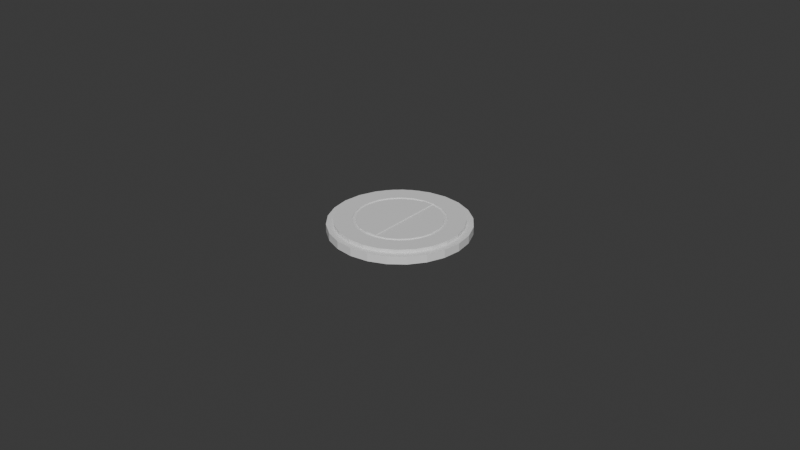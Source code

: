 # Source: Chip.blend  (saved by Blender 4.4.32; exported with 4.5.12 LTS)
import bpy
from mathutils import Matrix  # noqa: F401  (used for matrix-valued properties, if any)

bpy.ops.wm.read_factory_settings(use_empty=True)
scene = bpy.context.scene
scene.name = 'Scene'

# ---- collections
col_collection = bpy.data.collections.new('Collection'); scene.collection.children.link(col_collection)

# ---- materials (node trees are filled in below, after node groups)
mat_blue = bpy.data.materials.new('Blue')
mat_white = bpy.data.materials.new('white')

# ---- material node trees
mat_blue.use_nodes = True; mat_blue.node_tree.nodes.clear()
_N = mat_blue.node_tree.nodes; _L = mat_blue.node_tree.links
n0 = _N.new('ShaderNodeBsdfPrincipled'); n0.name = 'Principled BSDF'; n0.location = (10, 300)
n1 = _N.new('ShaderNodeOutputMaterial'); n1.name = 'Material Output'; n1.location = (300, 300)
_L.new(n0.outputs[0], n1.inputs[0])
n1.is_active_output = True
mat_white.use_nodes = True; mat_white.node_tree.nodes.clear()
_N = mat_white.node_tree.nodes; _L = mat_white.node_tree.links
n0 = _N.new('ShaderNodeBsdfPrincipled'); n0.name = 'Principled BSDF'; n0.location = (10, 300)
n1 = _N.new('ShaderNodeOutputMaterial'); n1.name = 'Material Output'; n1.location = (300, 300)
_L.new(n0.outputs[0], n1.inputs[0])
n1.is_active_output = True

# ---- world
world_world = bpy.data.worlds.new('World'); scene.world = world_world
world_world.use_nodes = True; world_world.node_tree.nodes.clear()
_N = world_world.node_tree.nodes; _L = world_world.node_tree.links
n0 = _N.new('ShaderNodeOutputWorld'); n0.name = 'World Output'; n0.location = (300, 300)
n1 = _N.new('ShaderNodeBackground'); n1.name = 'Background'; n1.location = (10, 300)
n1.inputs[0].default_value = (0.05088, 0.05088, 0.05088, 1.0)
_L.new(n1.outputs[0], n0.inputs[0])
n0.is_active_output = True
world_world.color = (0.05088, 0.05088, 0.05088)
world_world.sun_shadow_jitter_overblur = 0.0

# ---- meshes
me_circle_001 = bpy.data.meshes.new('Circle.001')
me_circle_001.from_pydata([(-0.002445, 0.019, 0.002345), (-0.007279, 0.01772, 0.002345), (-0.01162, 0.01523, 0.002345), (-0.01516, 0.01171, 0.002345), (-0.01768, 0.007382, 0.002345), (-0.01899, 0.002556, 0.002345), (-0.019, -0.002445, 0.002345), (-0.01772, -0.007279, 0.002345), (-0.01523, -0.01162, 0.002345), (-0.01171, -0.01516, 0.002345), (-0.007382, -0.01768, 0.002345), (-0.002556, -0.01899, 0.002345), (0.002445, -0.019, 0.002345), (0.007279, -0.01772, 0.002345), (0.01162, -0.01523, 0.002345), (0.01516, -0.01171, 0.002345), (0.01768, -0.007382, 0.002345), (0.01899, -0.002556, 0.002345), (0.019, 0.002445, 0.002345), (0.01772, 0.007279, 0.002345), (0.01523, 0.01162, 0.002345), (0.01171, 0.01516, 0.002345), (0.007382, 0.01768, 0.002345), (0.002556, 0.01899, 0.002345), (-0.004846, 0.0118, 0.002308), (-0.001628, 0.01265, 0.002308), (-0.007734, 0.01014, 0.002308), (-0.01009, 0.007792, 0.002308), (-0.01177, 0.004914, 0.002308), (-0.01264, 0.001701, 0.002308), (-0.01265, -0.001628, 0.002308), (-0.0118, -0.004846, 0.002308), (-0.01014, -0.007734, 0.002308), (-0.007792, -0.01009, 0.002308), (-0.004914, -0.01177, 0.002308), (-0.001701, -0.01264, 0.002308), (0.001628, -0.01265, 0.002308), (0.004846, -0.0118, 0.002308), (0.007734, -0.01014, 0.002308), (0.01009, -0.007792, 0.002308), (0.01177, -0.004914, 0.002308), (0.01264, -0.001701, 0.002308), (0.01265, 0.001628, 0.002308), (0.0118, 0.004846, 0.002308), (0.01014, 0.007734, 0.002308), (0.007792, 0.01009, 0.002308), (0.004914, 0.01177, 0.002308), (0.001701, 0.01264, 0.002308), (-0.005209, 0.01268, 0.002311), (-0.00175, 0.0136, 0.002311), (-0.008313, 0.0109, 0.002311), (-0.01085, 0.008377, 0.002311), (-0.01265, 0.005283, 0.002311), (-0.01359, 0.001829, 0.002311), (-0.0136, -0.00175, 0.002311), (-0.01268, -0.005209, 0.002311), (-0.0109, -0.008313, 0.002311), (-0.008377, -0.01085, 0.002311), (-0.005283, -0.01265, 0.002311), (-0.001829, -0.01359, 0.002311), (0.00175, -0.0136, 0.002311), (0.005209, -0.01268, 0.002311), (0.008313, -0.0109, 0.002311), (0.01085, -0.008377, 0.002311), (0.01265, -0.005283, 0.002311), (0.01359, -0.001829, 0.002311), (0.0136, 0.00175, 0.002311), (0.01268, 0.005209, 0.002311), (0.0109, 0.008313, 0.002311), (0.008377, 0.01085, 0.002311), (0.005283, 0.01265, 0.002311), (0.001829, 0.01359, 0.002311), (-0.005213, 0.01269, 0.001948), (-0.001751, 0.01361, 0.001948), (-0.00832, 0.01091, 0.001948), (-0.01086, 0.008384, 0.001948), (-0.01266, 0.005287, 0.001948), (-0.0136, 0.00183, 0.001948), (-0.01361, -0.001751, 0.001948), (-0.01269, -0.005213, 0.001948), (-0.01091, -0.00832, 0.001948), (-0.008384, -0.01086, 0.001948), (-0.005287, -0.01266, 0.001948), (-0.00183, -0.0136, 0.001948), (0.001751, -0.01361, 0.001948), (0.005213, -0.01269, 0.001948), (0.00832, -0.01091, 0.001948), (0.01086, -0.008384, 0.001948), (0.01266, -0.005287, 0.001948), (0.0136, -0.00183, 0.001948), (0.01361, 0.001751, 0.001948), (0.01269, 0.005213, 0.001948), (0.01091, 0.00832, 0.001948), (0.008384, 0.01086, 0.001948), (0.005287, 0.01266, 0.001948), (0.00183, 0.0136, 0.001948), (-0.004859, 0.01183, 0.001952), (-0.001632, 0.01268, 0.001952), (-0.007755, 0.01017, 0.001952), (-0.01012, 0.007814, 0.001952), (-0.0118, 0.004928, 0.001952), (-0.01267, 0.001706, 0.001952), (-0.01268, -0.001632, 0.001952), (-0.01183, -0.004859, 0.001952), (-0.01017, -0.007755, 0.001952), (-0.007814, -0.01012, 0.001952), (-0.004928, -0.0118, 0.001952), (-0.001706, -0.01267, 0.001952), (0.001632, -0.01268, 0.001952), (0.004859, -0.01183, 0.001952), (0.007755, -0.01017, 0.001952), (0.01012, -0.007814, 0.001952), (0.0118, -0.004928, 0.001952), (0.01267, -0.001706, 0.001952), (0.01268, 0.001632, 0.001952), (0.01183, 0.004859, 0.001952), (0.01017, 0.007755, 0.001952), (0.007814, 0.01012, 0.001952), (0.004928, 0.0118, 0.001952), (0.001706, 0.01267, 0.001952), (0.001701, 0.01264, 0.002532), (-0.001628, 0.01265, 0.002532), (-0.001701, -0.01264, 0.002532), (0.001628, -0.01265, 0.002532), (0.007279, -0.01772, 0.0), (0.01162, -0.01523, 0.0), (-0.019, -0.002445, 0.0), (-0.01772, -0.007279, 0.0), (0.01171, 0.01516, 0.0), (0.007382, 0.01768, 0.0), (0.01516, -0.01171, 0.0), (-0.01523, -0.01162, 0.0), (0.002556, 0.01899, 0.0), (-0.002445, 0.019, 0.0), (-0.007279, 0.01772, 0.0), (0.01768, -0.007382, 0.0), (-0.01171, -0.01516, 0.0), (-0.01162, 0.01523, 0.0), (0.01899, -0.002556, 0.0), (-0.007382, -0.01768, 0.0), (-0.01516, 0.01171, 0.0), (0.019, 0.002445, 0.0), (-0.002556, -0.01899, 0.0), (-0.01768, 0.007382, 0.0), (0.01772, 0.007279, 0.0), (0.002445, -0.019, 0.0), (-0.01899, 0.002556, 0.0), (0.01523, 0.01162, 0.0), (-0.002445, 0.019, -0.002345), (-0.007279, 0.01772, -0.002345), (-0.01162, 0.01523, -0.002345), (-0.01516, 0.01171, -0.002345), (-0.01768, 0.007382, -0.002345), (-0.01899, 0.002556, -0.002345), (-0.019, -0.002445, -0.002345), (-0.01772, -0.007279, -0.002345), (-0.01523, -0.01162, -0.002345), (-0.01171, -0.01516, -0.002345), (-0.007382, -0.01768, -0.002345), (-0.002556, -0.01899, -0.002345), (0.002445, -0.019, -0.002345), (0.007279, -0.01772, -0.002345), (0.01162, -0.01523, -0.002345), (0.01516, -0.01171, -0.002345), (0.01768, -0.007382, -0.002345), (0.01899, -0.002556, -0.002345), (0.019, 0.002445, -0.002345), (0.01772, 0.007279, -0.002345), (0.01523, 0.01162, -0.002345), (0.01171, 0.01516, -0.002345), (0.007382, 0.01768, -0.002345), (0.002556, 0.01899, -0.002345), (-0.004846, 0.0118, -0.002308), (-0.001628, 0.01265, -0.002308), (-0.007734, 0.01014, -0.002308), (-0.01009, 0.007792, -0.002308), (-0.01177, 0.004914, -0.002308), (-0.01264, 0.001701, -0.002308), (-0.01265, -0.001628, -0.002308), (-0.0118, -0.004846, -0.002308), (-0.01014, -0.007734, -0.002308), (-0.007792, -0.01009, -0.002308), (-0.004914, -0.01177, -0.002308), (-0.001701, -0.01264, -0.002308), (0.001628, -0.01265, -0.002308), (0.004846, -0.0118, -0.002308), (0.007734, -0.01014, -0.002308), (0.01009, -0.007792, -0.002308), (0.01177, -0.004914, -0.002308), (0.01264, -0.001701, -0.002308), (0.01265, 0.001628, -0.002308), (0.0118, 0.004846, -0.002308), (0.01014, 0.007734, -0.002308), (0.007792, 0.01009, -0.002308), (0.004914, 0.01177, -0.002308), (0.001701, 0.01264, -0.002308), (-0.005209, 0.01268, -0.002311), (-0.00175, 0.0136, -0.002311), (-0.008313, 0.0109, -0.002311), (-0.01085, 0.008377, -0.002311), (-0.01265, 0.005283, -0.002311), (-0.01359, 0.001829, -0.002311), (-0.0136, -0.00175, -0.002311), (-0.01268, -0.005209, -0.002311), (-0.0109, -0.008313, -0.002311), (-0.008377, -0.01085, -0.002311), (-0.005283, -0.01265, -0.002311), (-0.001829, -0.01359, -0.002311), (0.00175, -0.0136, -0.002311), (0.005209, -0.01268, -0.002311), (0.008313, -0.0109, -0.002311), (0.01085, -0.008377, -0.002311), (0.01265, -0.005283, -0.002311), (0.01359, -0.001829, -0.002311), (0.0136, 0.00175, -0.002311), (0.01268, 0.005209, -0.002311), (0.0109, 0.008313, -0.002311), (0.008377, 0.01085, -0.002311), (0.005283, 0.01265, -0.002311), (0.001829, 0.01359, -0.002311), (-0.005213, 0.01269, -0.001948), (-0.001751, 0.01361, -0.001948), (-0.00832, 0.01091, -0.001948), (-0.01086, 0.008384, -0.001948), (-0.01266, 0.005287, -0.001948), (-0.0136, 0.00183, -0.001948), (-0.01361, -0.001751, -0.001948), (-0.01269, -0.005213, -0.001948), (-0.01091, -0.00832, -0.001948), (-0.008384, -0.01086, -0.001948), (-0.005287, -0.01266, -0.001948), (-0.00183, -0.0136, -0.001948), (0.001751, -0.01361, -0.001948), (0.005213, -0.01269, -0.001948), (0.00832, -0.01091, -0.001948), (0.01086, -0.008384, -0.001948), (0.01266, -0.005287, -0.001948), (0.0136, -0.00183, -0.001948), (0.01361, 0.001751, -0.001948), (0.01269, 0.005213, -0.001948), (0.01091, 0.00832, -0.001948), (0.008384, 0.01086, -0.001948), (0.005287, 0.01266, -0.001948), (0.00183, 0.0136, -0.001948), (-0.004859, 0.01183, -0.001952), (-0.001632, 0.01268, -0.001952), (-0.007755, 0.01017, -0.001952), (-0.01012, 0.007814, -0.001952), (-0.0118, 0.004928, -0.001952), (-0.01267, 0.001706, -0.001952), (-0.01268, -0.001632, -0.001952), (-0.01183, -0.004859, -0.001952), (-0.01017, -0.007755, -0.001952), (-0.007814, -0.01012, -0.001952), (-0.004928, -0.0118, -0.001952), (-0.001706, -0.01267, -0.001952), (0.001632, -0.01268, -0.001952), (0.004859, -0.01183, -0.001952), (0.007755, -0.01017, -0.001952), (0.01012, -0.007814, -0.001952), (0.0118, -0.004928, -0.001952), (0.01267, -0.001706, -0.001952), (0.01268, 0.001632, -0.001952), (0.01183, 0.004859, -0.001952), (0.01017, 0.007755, -0.001952), (0.007814, 0.01012, -0.001952), (0.004928, 0.0118, -0.001952), (0.001706, 0.01267, -0.001952), (0.001701, 0.01264, -0.002532), (-0.001628, 0.01265, -0.002532), (-0.001701, -0.01264, -0.002532), (0.001628, -0.01265, -0.002532)], [], [(24, 26, 27, 28, 29, 30, 31, 32, 33, 34, 35, 25), (48, 49, 0, 1), (50, 48, 1, 2), (51, 50, 2, 3), (52, 51, 3, 4), (53, 52, 4, 5), (54, 53, 5, 6), (55, 54, 6, 7), (56, 55, 7, 8), (57, 56, 8, 9), (58, 57, 9, 10), (59, 58, 10, 11), (60, 59, 11, 12), (61, 60, 12, 13), (62, 61, 13, 14), (63, 62, 14, 15), (64, 63, 15, 16), (65, 64, 16, 17), (66, 65, 17, 18), (67, 66, 18, 19), (68, 67, 19, 20), (69, 68, 20, 21), (70, 69, 21, 22), (71, 70, 22, 23), (49, 71, 23, 0), (72, 73, 49, 48), (74, 72, 48, 50), (75, 74, 50, 51), (76, 75, 51, 52), (77, 76, 52, 53), (78, 77, 53, 54), (79, 78, 54, 55), (80, 79, 55, 56), (81, 80, 56, 57), (82, 81, 57, 58), (83, 82, 58, 59), (84, 83, 59, 60), (85, 84, 60, 61), (86, 85, 61, 62), (87, 86, 62, 63), (88, 87, 63, 64), (89, 88, 64, 65), (90, 89, 65, 66), (91, 90, 66, 67), (92, 91, 67, 68), (93, 92, 68, 69), (94, 93, 69, 70), (95, 94, 70, 71), (73, 95, 71, 49), (96, 97, 73, 72), (98, 96, 72, 74), (99, 98, 74, 75), (100, 99, 75, 76), (101, 100, 76, 77), (102, 101, 77, 78), (103, 102, 78, 79), (104, 103, 79, 80), (105, 104, 80, 81), (106, 105, 81, 82), (107, 106, 82, 83), (108, 107, 83, 84), (109, 108, 84, 85), (110, 109, 85, 86), (111, 110, 86, 87), (112, 111, 87, 88), (113, 112, 88, 89), (114, 113, 89, 90), (115, 114, 90, 91), (116, 115, 91, 92), (117, 116, 92, 93), (118, 117, 93, 94), (119, 118, 94, 95), (97, 119, 95, 73), (24, 25, 97, 96), (26, 24, 96, 98), (27, 26, 98, 99), (28, 27, 99, 100), (29, 28, 100, 101), (30, 29, 101, 102), (31, 30, 102, 103), (32, 31, 103, 104), (33, 32, 104, 105), (34, 33, 105, 106), (35, 34, 106, 107), (36, 35, 107, 108), (37, 36, 108, 109), (38, 37, 109, 110), (39, 38, 110, 111), (40, 39, 111, 112), (41, 40, 112, 113), (42, 41, 113, 114), (43, 42, 114, 115), (44, 43, 115, 116), (45, 44, 116, 117), (46, 45, 117, 118), (47, 46, 118, 119), (25, 47, 119, 97), (130, 15, 14, 125), (131, 8, 7, 127), (132, 23, 22, 129), (135, 16, 15, 130), (136, 9, 8, 131), (133, 0, 23, 132), (137, 2, 1, 134), (138, 17, 16, 135), (139, 10, 9, 136), (140, 3, 2, 137), (141, 18, 17, 138), (142, 11, 10, 139), (143, 4, 3, 140), (144, 19, 18, 141), (145, 12, 11, 142), (146, 5, 4, 143), (147, 20, 19, 144), (124, 13, 12, 145), (126, 6, 5, 146), (128, 21, 20, 147), (125, 14, 13, 124), (127, 7, 6, 126), (129, 22, 21, 128), (134, 1, 0, 133), (36, 47, 120, 123), (37, 38, 39, 40, 41, 42, 43, 44, 45, 46, 47, 36), (121, 122, 123, 120), (47, 25, 121, 120), (25, 35, 122, 121), (35, 36, 123, 122), (172, 173, 183, 182, 181, 180, 179, 178, 177, 176, 175, 174), (196, 149, 148, 197), (198, 150, 149, 196), (199, 151, 150, 198), (200, 152, 151, 199), (201, 153, 152, 200), (202, 154, 153, 201), (203, 155, 154, 202), (204, 156, 155, 203), (205, 157, 156, 204), (206, 158, 157, 205), (207, 159, 158, 206), (208, 160, 159, 207), (209, 161, 160, 208), (210, 162, 161, 209), (211, 163, 162, 210), (212, 164, 163, 211), (213, 165, 164, 212), (214, 166, 165, 213), (215, 167, 166, 214), (216, 168, 167, 215), (217, 169, 168, 216), (218, 170, 169, 217), (219, 171, 170, 218), (197, 148, 171, 219), (220, 196, 197, 221), (222, 198, 196, 220), (223, 199, 198, 222), (224, 200, 199, 223), (225, 201, 200, 224), (226, 202, 201, 225), (227, 203, 202, 226), (228, 204, 203, 227), (229, 205, 204, 228), (230, 206, 205, 229), (231, 207, 206, 230), (232, 208, 207, 231), (233, 209, 208, 232), (234, 210, 209, 233), (235, 211, 210, 234), (236, 212, 211, 235), (237, 213, 212, 236), (238, 214, 213, 237), (239, 215, 214, 238), (240, 216, 215, 239), (241, 217, 216, 240), (242, 218, 217, 241), (243, 219, 218, 242), (221, 197, 219, 243), (244, 220, 221, 245), (246, 222, 220, 244), (247, 223, 222, 246), (248, 224, 223, 247), (249, 225, 224, 248), (250, 226, 225, 249), (251, 227, 226, 250), (252, 228, 227, 251), (253, 229, 228, 252), (254, 230, 229, 253), (255, 231, 230, 254), (256, 232, 231, 255), (257, 233, 232, 256), (258, 234, 233, 257), (259, 235, 234, 258), (260, 236, 235, 259), (261, 237, 236, 260), (262, 238, 237, 261), (263, 239, 238, 262), (264, 240, 239, 263), (265, 241, 240, 264), (266, 242, 241, 265), (267, 243, 242, 266), (245, 221, 243, 267), (172, 244, 245, 173), (174, 246, 244, 172), (175, 247, 246, 174), (176, 248, 247, 175), (177, 249, 248, 176), (178, 250, 249, 177), (179, 251, 250, 178), (180, 252, 251, 179), (181, 253, 252, 180), (182, 254, 253, 181), (183, 255, 254, 182), (184, 256, 255, 183), (185, 257, 256, 184), (186, 258, 257, 185), (187, 259, 258, 186), (188, 260, 259, 187), (189, 261, 260, 188), (190, 262, 261, 189), (191, 263, 262, 190), (192, 264, 263, 191), (193, 265, 264, 192), (194, 266, 265, 193), (195, 267, 266, 194), (173, 245, 267, 195), (130, 125, 162, 163), (131, 127, 155, 156), (132, 129, 170, 171), (135, 130, 163, 164), (136, 131, 156, 157), (133, 132, 171, 148), (137, 134, 149, 150), (138, 135, 164, 165), (139, 136, 157, 158), (140, 137, 150, 151), (141, 138, 165, 166), (142, 139, 158, 159), (143, 140, 151, 152), (144, 141, 166, 167), (145, 142, 159, 160), (146, 143, 152, 153), (147, 144, 167, 168), (124, 145, 160, 161), (126, 146, 153, 154), (128, 147, 168, 169), (125, 124, 161, 162), (127, 126, 154, 155), (129, 128, 169, 170), (134, 133, 148, 149), (184, 271, 268, 195), (185, 184, 195, 194, 193, 192, 191, 190, 189, 188, 187, 186), (269, 268, 271, 270), (195, 268, 269, 173), (173, 269, 270, 183), (183, 270, 271, 184)])
me_circle_001.polygons.foreach_set('material_index', [0, 1, 0, 1, 0, 1, 0, 1, 0, 1, 0, 1, 0, 1, 0, 1, 0, 1, 0, 1, 0, 1, 0, 1, 0, 0, 0, 0, 0, 0, 0, 0, 0, 0, 0, 0, 0, 0, 0, 0, 0, 0, 0, 0, 0, 0, 0, 0, 0, 0, 1, 0, 1, 0, 1, 0, 1, 0, 1, 0, 1, 0, 1, 0, 1, 0, 1, 0, 1, 0, 1, 0, 1, 0, 0, 0, 0, 0, 0, 0, 0, 0, 0, 0, 0, 0, 0, 0, 0, 0, 0, 0, 0, 0, 0, 0, 0, 1, 0, 1, 0, 1, 0, 0, 1, 0, 1, 0, 1, 0, 1, 0, 1, 0, 1, 0, 1, 0, 1, 0, 1, 0, 0, 0, 0, 0, 0, 0, 1, 0, 1, 0, 1, 0, 1, 0, 1, 0, 1, 0, 1, 0, 1, 0, 1, 0, 1, 0, 1, 0, 1, 0, 0, 0, 0, 0, 0, 0, 0, 0, 0, 0, 0, 0, 0, 0, 0, 0, 0, 0, 0, 0, 0, 0, 0, 0, 0, 1, 0, 1, 0, 1, 0, 1, 0, 1, 0, 1, 0, 1, 0, 1, 0, 1, 0, 1, 0, 1, 0, 1, 0, 0, 0, 0, 0, 0, 0, 0, 0, 0, 0, 0, 0, 0, 0, 0, 0, 0, 0, 0, 0, 0, 0, 0, 1, 0, 1, 0, 1, 0, 0, 1, 0, 1, 0, 1, 0, 1, 0, 1, 0, 1, 0, 1, 0, 1, 0, 1, 0, 0, 0, 0, 0, 0])
_uv = me_circle_001.uv_layers.new(name='UVMap')
_uv.uv.foreach_set('vector', [0.0, 0.0, 0.0, 0.0, 0.0, 0.0, 0.0, 0.0, 0.0, 0.0, 0.0, 0.0, 0.0, 0.0, 0.0, 0.0, 0.0, 0.0, 0.0, 0.0, 0.0, 0.0, 0.0, 0.0, 0.0, 0.0, 0.0, 0.0, 0.0, 0.0, 0.0, 0.0, 0.0, 0.0, 0.0, 0.0, 0.0, 0.0, 0.0, 0.0, 0.0, 0.0, 0.0, 0.0, 0.0, 0.0, 0.0, 0.0, 0.0, 0.0, 0.0, 0.0, 0.0, 0.0, 0.0, 0.0, 0.0, 0.0, 0.0, 0.0, 0.0, 0.0, 0.0, 0.0, 0.0, 0.0, 0.0, 0.0, 0.0, 0.0, 0.0, 0.0, 0.0, 0.0, 0.0, 0.0, 0.0, 0.0, 0.0, 0.0, 0.0, 0.0, 0.0, 0.0, 0.0, 0.0, 0.0, 0.0, 0.0, 0.0, 0.0, 0.0, 0.0, 0.0, 0.0, 0.0, 0.0, 0.0, 0.0, 0.0, 0.0, 0.0, 0.0, 0.0, 0.0, 0.0, 0.0, 0.0, 0.0, 0.0, 0.0, 0.0, 0.0, 0.0, 0.0, 0.0, 0.0, 0.0, 0.0, 0.0, 0.0, 0.0, 0.0, 0.0, 0.0, 0.0, 0.0, 0.0, 0.0, 0.0, 0.0, 0.0, 0.0, 0.0, 0.0, 0.0, 0.0, 0.0, 0.0, 0.0, 0.0, 0.0, 0.0, 0.0, 0.0, 0.0, 0.0, 0.0, 0.0, 0.0, 0.0, 0.0, 0.0, 0.0, 0.0, 0.0, 0.0, 0.0, 0.0, 0.0, 0.0, 0.0, 0.0, 0.0, 0.0, 0.0, 0.0, 0.0, 0.0, 0.0, 0.0, 0.0, 0.0, 0.0, 0.0, 0.0, 0.0, 0.0, 0.0, 0.0, 0.0, 0.0, 0.0, 0.0, 0.0, 0.0, 0.0, 0.0, 0.0, 0.0, 0.0, 0.0, 0.0, 0.0, 0.0, 0.0, 0.0, 0.0, 0.0, 0.0, 0.0, 0.0, 0.0, 0.0, 0.0, 0.0, 0.0, 0.0, 0.0, 0.0, 0.0, 0.0, 0.0, 0.0, 0.0, 0.0, 0.0, 0.0, 0.0, 0.0, 0.0, 0.0, 0.0, 0.0, 0.0, 0.0, 0.0, 0.0, 0.0, 0.0, 0.0, 0.0, 0.0, 0.0, 0.0, 0.0, 0.0, 0.0, 0.0, 0.0, 0.0, 0.0, 0.0, 0.0, 0.0, 0.0, 0.0, 0.0, 0.0, 0.0, 0.0, 0.0, 0.0, 0.0, 0.0, 0.0, 0.0, 0.0, 0.0, 0.0, 0.0, 0.0, 0.0, 0.0, 0.0, 0.0, 0.0, 0.0, 0.0, 0.0, 0.0, 0.0, 0.0, 0.0, 0.0, 0.0, 0.0, 0.0, 0.0, 0.0, 0.0, 0.0, 0.0, 0.0, 0.0, 0.0, 0.0, 0.0, 0.0, 0.0, 0.0, 0.0, 0.0, 0.0, 0.0, 0.0, 0.0, 0.0, 0.0, 0.0, 0.0, 0.0, 0.0, 0.0, 0.0, 0.0, 0.0, 0.0, 0.0, 0.0, 0.0, 0.0, 0.0, 0.0, 0.0, 0.0, 0.0, 0.0, 0.0, 0.0, 0.0, 0.0, 0.0, 0.0, 0.0, 0.0, 0.0, 0.0, 0.0, 0.0, 0.0, 0.0, 0.0, 0.0, 0.0, 0.0, 0.0, 0.0, 0.0, 0.0, 0.0, 0.0, 0.0, 0.0, 0.0, 0.0, 0.0, 0.0, 0.0, 0.0, 0.0, 0.0, 0.0, 0.0, 0.0, 0.0, 0.0, 0.0, 0.0, 0.0, 0.0, 0.0, 0.0, 0.0, 0.0, 0.0, 0.0, 0.0, 0.0, 0.0, 0.0, 0.0, 0.0, 0.0, 0.0, 0.0, 0.0, 0.0, 0.0, 0.0, 0.0, 0.0, 0.0, 0.0, 0.0, 0.0, 0.0, 0.0, 0.0, 0.0, 0.0, 0.0, 0.0, 0.0, 0.0, 0.0, 0.0, 0.0, 0.0, 0.0, 0.0, 0.0, 0.0, 0.0, 0.0, 0.0, 0.0, 0.0, 0.0, 0.0, 0.0, 0.0, 0.0, 0.0, 0.0, 0.0, 0.0, 0.0, 0.0, 0.0, 0.0, 0.0, 0.0, 0.0, 0.0, 0.0, 0.0, 0.0, 0.0, 0.0, 0.0, 0.0, 0.0, 0.0, 0.0, 0.0, 0.0, 0.0, 0.0, 0.0, 0.0, 0.0, 0.0, 0.0, 0.0, 0.0, 0.0, 0.0, 0.0, 0.0, 0.0, 0.0, 0.0, 0.0, 0.0, 0.0, 0.0, 0.0, 0.0, 0.0, 0.0, 0.0, 0.0, 0.0, 0.0, 0.0, 0.0, 0.0, 0.0, 0.0, 0.0, 0.0, 0.0, 0.0, 0.0, 0.0, 0.0, 0.0, 0.0, 0.0, 0.0, 0.0, 0.0, 0.0, 0.0, 0.0, 0.0, 0.0, 0.0, 0.0, 0.0, 0.0, 0.0, 0.0, 0.0, 0.0, 0.0, 0.0, 0.0, 0.0, 0.0, 0.0, 0.0, 0.0, 0.0, 0.0, 0.0, 0.0, 0.0, 0.0, 0.0, 0.0, 0.0, 0.0, 0.0, 0.0, 0.0, 0.0, 0.0, 0.0, 0.0, 0.0, 0.0, 0.0, 0.0, 0.0, 0.0, 0.0, 0.0, 0.0, 0.0, 0.0, 0.0, 0.0, 0.0, 0.0, 0.0, 0.0, 0.0, 0.0, 0.0, 0.0, 0.0, 0.0, 0.0, 0.0, 0.0, 0.0, 0.0, 0.0, 0.0, 0.0, 0.0, 0.0, 0.0, 0.0, 0.0, 0.0, 0.0, 0.0, 0.0, 0.0, 0.0, 0.0, 0.0, 0.0, 0.0, 0.0, 0.0, 0.0, 0.0, 0.0, 0.0, 0.0, 0.0, 0.0, 0.0, 0.0, 0.0, 0.0, 0.0, 0.0, 0.0, 0.0, 0.0, 0.0, 0.0, 0.0, 0.0, 0.0, 0.0, 0.0, 0.0, 0.0, 0.0, 0.0, 0.0, 0.0, 0.0, 0.0, 0.0, 0.0, 0.0, 0.0, 0.0, 0.0, 0.0, 0.0, 0.0, 0.0, 0.0, 0.0, 0.0, 0.0, 0.0, 0.0, 0.0, 0.0, 0.0, 0.0, 0.0, 0.0, 0.0, 0.0, 0.0, 0.0, 0.0, 0.0, 0.0, 0.0, 0.0, 0.0, 0.0, 0.0, 0.0, 0.0, 0.0, 0.0, 0.0, 0.0, 0.0, 0.0, 0.0, 0.0, 0.0, 0.0, 0.0, 0.0, 0.0, 0.0, 0.0, 0.0, 0.0, 0.0, 0.0, 0.0, 0.0, 0.0, 0.0, 0.0, 0.0, 0.0, 0.0, 0.0, 0.0, 0.0, 0.0, 0.0, 0.0, 0.0, 0.0, 0.0, 0.0, 0.0, 0.0, 0.0, 0.0, 0.0, 0.0, 0.0, 0.0, 0.0, 0.0, 0.0, 0.0, 0.0, 0.0, 0.0, 0.0, 0.0, 0.0, 0.0, 0.0, 0.0, 0.0, 0.0, 0.0, 0.0, 0.0, 0.0, 0.0, 0.0, 0.0, 0.0, 0.0, 0.0, 0.0, 0.0, 0.0, 0.0, 0.0, 0.0, 0.0, 0.0, 0.0, 0.0, 0.0, 0.0, 0.0, 0.0, 0.0, 0.0, 0.0, 0.0, 0.0, 0.0, 0.0, 0.0, 0.0, 0.0, 0.0, 0.0, 0.0, 0.0, 0.0, 0.0, 0.0, 0.0, 0.0, 0.0, 0.0, 0.0, 0.0, 0.0, 0.0, 0.0, 0.0, 0.0, 0.0, 0.0, 0.0, 0.0, 0.0, 0.0, 0.0, 0.0, 0.0, 0.0, 0.0, 0.0, 0.0, 0.0, 0.0, 0.0, 0.0, 0.0, 0.0, 0.0, 0.0, 0.0, 0.0, 0.0, 0.0, 0.0, 0.0, 0.0, 0.0, 0.0, 0.0, 0.0, 0.0, 0.0, 0.0, 0.0, 0.0, 0.0, 0.0, 0.0, 0.0, 0.0, 0.0, 0.0, 0.0, 0.0, 0.0, 0.0, 0.0, 0.0, 0.0, 0.0, 0.0, 0.0, 0.0, 0.0, 0.0, 0.0, 0.0, 0.0, 0.0, 0.0, 0.0, 0.0, 0.0, 0.0, 0.0, 0.0, 0.0, 0.0, 0.0, 0.0, 0.0, 0.0, 0.0, 0.0, 0.0, 0.0, 0.0, 0.0, 0.0, 0.0, 0.0, 0.0, 0.0, 0.0, 0.0, 0.0, 0.0, 0.0, 0.0, 0.0, 0.0, 0.0, 0.0, 0.0, 0.0, 0.0, 0.0, 0.0, 0.0, 0.0, 0.0, 0.0, 0.0, 0.0, 0.0, 0.0, 0.0, 0.0, 0.0, 0.0, 0.0, 0.0, 0.0, 0.0, 0.0, 0.0, 0.0, 0.0, 0.0, 0.0, 0.0, 0.0, 0.0, 0.0, 0.0, 0.0, 0.0, 0.0, 0.0, 0.0, 0.0, 0.0, 0.0, 0.0, 0.0, 0.0, 0.0, 0.0, 0.0, 0.0, 0.0, 0.0, 0.0, 0.0, 0.0, 0.0, 0.0, 0.0, 0.0, 0.0, 0.0, 0.0, 0.0, 0.0, 0.0, 0.0, 0.0, 0.0, 0.0, 0.0, 0.0, 0.0, 0.0, 0.0, 0.0, 0.0, 0.0, 0.0, 0.0, 0.0, 0.0, 0.0, 0.0, 0.0, 0.0, 0.0, 0.0, 0.0, 0.0, 0.0, 0.0, 0.0, 0.0, 0.0, 0.0, 0.0, 0.0, 0.0, 0.0, 0.0, 0.0, 0.0, 0.0, 0.0, 0.0, 0.0, 0.0, 0.0, 0.0, 0.0, 0.0, 0.0, 0.0, 0.0, 0.0, 0.0, 0.0, 0.0, 0.0, 0.0, 0.0, 0.0, 0.0, 0.0, 0.0, 0.0, 0.0, 0.0, 0.0, 0.0, 0.0, 0.0, 0.0, 0.0, 0.0, 0.0, 0.0, 0.0, 0.0, 0.0, 0.0, 0.0, 0.0, 0.0, 0.0, 0.0, 0.0, 0.0, 0.0, 0.0, 0.0, 0.0, 0.0, 0.0, 0.0, 0.0, 0.0, 0.0, 0.0, 0.0, 0.0, 0.0, 0.0, 0.0, 0.0, 0.0, 0.0, 0.0, 0.0, 0.0, 0.0, 0.0, 0.0, 0.0, 0.0, 0.0, 0.0, 0.0, 0.0, 0.0, 0.0, 0.0, 0.0, 0.0, 0.0, 0.0, 0.0, 0.0, 0.0, 0.0, 0.0, 0.0, 0.0, 0.0, 0.0, 0.0, 0.0, 0.0, 0.0, 0.0, 0.0, 0.0, 0.0, 0.0, 0.0, 0.0, 0.0, 0.0, 0.0, 0.0, 0.0, 0.0, 0.0, 0.0, 0.0, 0.0, 0.0, 0.0, 0.0, 0.0, 0.0, 0.0, 0.0, 0.0, 0.0, 0.0, 0.0, 0.0, 0.0, 0.0, 0.0, 0.0, 0.0, 0.0, 0.0, 0.0, 0.0, 0.0, 0.0, 0.0, 0.0, 0.0, 0.0, 0.0, 0.0, 0.0, 0.0, 0.0, 0.0, 0.0, 0.0, 0.0, 0.0, 0.0, 0.0, 0.0, 0.0, 0.0, 0.0, 0.0, 0.0, 0.0, 0.0, 0.0, 0.0, 0.0, 0.0, 0.0, 0.0, 0.0, 0.0, 0.0, 0.0, 0.0, 0.0, 0.0, 0.0, 0.0, 0.0, 0.0, 0.0, 0.0, 0.0, 0.0, 0.0, 0.0, 0.0, 0.0, 0.0, 0.0, 0.0, 0.0, 0.0, 0.0, 0.0, 0.0, 0.0, 0.0, 0.0, 0.0, 0.0, 0.0, 0.0, 0.0, 0.0, 0.0, 0.0, 0.0, 0.0, 0.0, 0.0, 0.0, 0.0, 0.0, 0.0, 0.0, 0.0, 0.0, 0.0, 0.0, 0.0, 0.0, 0.0, 0.0, 0.0, 0.0, 0.0, 0.0, 0.0, 0.0, 0.0, 0.0, 0.0, 0.0, 0.0, 0.0, 0.0, 0.0, 0.0, 0.0, 0.0, 0.0, 0.0, 0.0, 0.0, 0.0, 0.0, 0.0, 0.0, 0.0, 0.0, 0.0, 0.0, 0.0, 0.0, 0.0, 0.0, 0.0, 0.0, 0.0, 0.0, 0.0, 0.0, 0.0, 0.0, 0.0, 0.0, 0.0, 0.0, 0.0, 0.0, 0.0, 0.0, 0.0, 0.0, 0.0, 0.0, 0.0, 0.0, 0.0, 0.0, 0.0, 0.0, 0.0, 0.0, 0.0, 0.0, 0.0, 0.0, 0.0, 0.0, 0.0, 0.0, 0.0, 0.0, 0.0, 0.0, 0.0, 0.0, 0.0, 0.0, 0.0, 0.0, 0.0, 0.0, 0.0, 0.0, 0.0, 0.0, 0.0, 0.0, 0.0, 0.0, 0.0, 0.0, 0.0, 0.0, 0.0, 0.0, 0.0, 0.0, 0.0, 0.0, 0.0, 0.0, 0.0, 0.0, 0.0, 0.0, 0.0, 0.0, 0.0, 0.0, 0.0, 0.0, 0.0, 0.0, 0.0, 0.0, 0.0, 0.0, 0.0, 0.0, 0.0, 0.0, 0.0, 0.0, 0.0, 0.0, 0.0, 0.0, 0.0, 0.0, 0.0, 0.0, 0.0, 0.0, 0.0, 0.0, 0.0, 0.0, 0.0, 0.0, 0.0, 0.0, 0.0, 0.0, 0.0, 0.0, 0.0, 0.0, 0.0, 0.0, 0.0, 0.0, 0.0, 0.0, 0.0, 0.0, 0.0, 0.0, 0.0, 0.0, 0.0, 0.0, 0.0, 0.0, 0.0, 0.0, 0.0, 0.0, 0.0, 0.0, 0.0, 0.0, 0.0, 0.0, 0.0, 0.0, 0.0, 0.0, 0.0, 0.0, 0.0, 0.0, 0.0, 0.0, 0.0, 0.0, 0.0, 0.0, 0.0, 0.0, 0.0, 0.0, 0.0, 0.0, 0.0, 0.0, 0.0, 0.0, 0.0, 0.0, 0.0, 0.0, 0.0, 0.0, 0.0, 0.0, 0.0, 0.0, 0.0, 0.0, 0.0, 0.0, 0.0, 0.0, 0.0, 0.0, 0.0, 0.0, 0.0, 0.0, 0.0, 0.0, 0.0, 0.0, 0.0, 0.0, 0.0, 0.0, 0.0, 0.0, 0.0, 0.0, 0.0, 0.0, 0.0, 0.0, 0.0, 0.0, 0.0, 0.0, 0.0, 0.0, 0.0, 0.0, 0.0, 0.0, 0.0, 0.0, 0.0, 0.0, 0.0, 0.0, 0.0, 0.0, 0.0, 0.0, 0.0, 0.0, 0.0, 0.0, 0.0, 0.0, 0.0, 0.0, 0.0, 0.0, 0.0, 0.0, 0.0, 0.0, 0.0, 0.0, 0.0, 0.0, 0.0, 0.0, 0.0, 0.0, 0.0, 0.0, 0.0, 0.0, 0.0, 0.0, 0.0, 0.0, 0.0, 0.0, 0.0, 0.0, 0.0, 0.0, 0.0, 0.0, 0.0, 0.0, 0.0, 0.0, 0.0, 0.0, 0.0, 0.0, 0.0, 0.0, 0.0, 0.0, 0.0, 0.0, 0.0, 0.0, 0.0, 0.0, 0.0, 0.0, 0.0, 0.0, 0.0, 0.0, 0.0, 0.0, 0.0, 0.0, 0.0, 0.0, 0.0, 0.0, 0.0, 0.0, 0.0, 0.0, 0.0, 0.0, 0.0, 0.0, 0.0, 0.0, 0.0, 0.0, 0.0, 0.0, 0.0, 0.0, 0.0, 0.0, 0.0, 0.0, 0.0, 0.0, 0.0, 0.0, 0.0, 0.0, 0.0, 0.0, 0.0, 0.0, 0.0, 0.0, 0.0, 0.0, 0.0, 0.0, 0.0, 0.0, 0.0, 0.0, 0.0, 0.0, 0.0, 0.0, 0.0, 0.0, 0.0, 0.0, 0.0, 0.0, 0.0, 0.0, 0.0, 0.0, 0.0, 0.0, 0.0, 0.0, 0.0, 0.0, 0.0, 0.0, 0.0, 0.0, 0.0, 0.0, 0.0, 0.0, 0.0, 0.0, 0.0, 0.0, 0.0, 0.0, 0.0, 0.0, 0.0, 0.0, 0.0, 0.0, 0.0, 0.0, 0.0, 0.0, 0.0, 0.0, 0.0, 0.0, 0.0, 0.0, 0.0, 0.0, 0.0, 0.0, 0.0, 0.0, 0.0, 0.0, 0.0, 0.0, 0.0, 0.0, 0.0, 0.0, 0.0, 0.0, 0.0, 0.0, 0.0, 0.0, 0.0, 0.0, 0.0, 0.0, 0.0, 0.0, 0.0, 0.0, 0.0, 0.0, 0.0, 0.0, 0.0, 0.0, 0.0, 0.0, 0.0, 0.0, 0.0, 0.0, 0.0, 0.0, 0.0, 0.0, 0.0, 0.0, 0.0, 0.0, 0.0, 0.0, 0.0, 0.0, 0.0, 0.0, 0.0, 0.0, 0.0, 0.0, 0.0, 0.0, 0.0, 0.0, 0.0, 0.0, 0.0, 0.0, 0.0, 0.0, 0.0, 0.0, 0.0, 0.0, 0.0, 0.0, 0.0, 0.0, 0.0, 0.0, 0.0, 0.0, 0.0, 0.0, 0.0, 0.0, 0.0, 0.0, 0.0, 0.0, 0.0, 0.0, 0.0, 0.0, 0.0, 0.0, 0.0, 0.0, 0.0, 0.0, 0.0, 0.0, 0.0, 0.0, 0.0, 0.0, 0.0, 0.0, 0.0, 0.0, 0.0, 0.0, 0.0, 0.0, 0.0, 0.0, 0.0, 0.0, 0.0, 0.0, 0.0, 0.0, 0.0, 0.0, 0.0, 0.0, 0.0, 0.0, 0.0, 0.0, 0.0, 0.0, 0.0, 0.0, 0.0, 0.0, 0.0, 0.0, 0.0, 0.0, 0.0, 0.0, 0.0, 0.0, 0.0, 0.0, 0.0, 0.0, 0.0, 0.0, 0.0, 0.0, 0.0, 0.0, 0.0, 0.0, 0.0, 0.0, 0.0, 0.0, 0.0, 0.0, 0.0, 0.0, 0.0, 0.0, 0.0, 0.0, 0.0, 0.0, 0.0, 0.0, 0.0, 0.0, 0.0, 0.0, 0.0, 0.0, 0.0, 0.0, 0.0, 0.0, 0.0, 0.0, 0.0, 0.0, 0.0, 0.0, 0.0, 0.0, 0.0, 0.0, 0.0, 0.0, 0.0, 0.0, 0.0, 0.0, 0.0, 0.0, 0.0, 0.0, 0.0, 0.0, 0.0, 0.0, 0.0, 0.0, 0.0, 0.0, 0.0, 0.0, 0.0, 0.0, 0.0, 0.0, 0.0, 0.0, 0.0, 0.0, 0.0, 0.0, 0.0, 0.0, 0.0, 0.0, 0.0, 0.0, 0.0, 0.0, 0.0, 0.0, 0.0, 0.0, 0.0, 0.0, 0.0, 0.0, 0.0, 0.0, 0.0, 0.0, 0.0, 0.0, 0.0, 0.0, 0.0, 0.0, 0.0, 0.0, 0.0, 0.0, 0.0, 0.0, 0.0, 0.0, 0.0, 0.0, 0.0, 0.0, 0.0, 0.0, 0.0, 0.0, 0.0, 0.0, 0.0, 0.0, 0.0, 0.0, 0.0, 0.0, 0.0, 0.0, 0.0, 0.0, 0.0, 0.0, 0.0, 0.0, 0.0, 0.0, 0.0, 0.0, 0.0, 0.0, 0.0, 0.0, 0.0, 0.0, 0.0, 0.0, 0.0, 0.0, 0.0, 0.0, 0.0, 0.0, 0.0, 0.0, 0.0, 0.0, 0.0, 0.0, 0.0, 0.0, 0.0, 0.0, 0.0, 0.0, 0.0, 0.0, 0.0, 0.0, 0.0, 0.0, 0.0, 0.0, 0.0, 0.0, 0.0, 0.0, 0.0, 0.0, 0.0, 0.0, 0.0, 0.0, 0.0, 0.0, 0.0, 0.0, 0.0, 0.0, 0.0, 0.0, 0.0, 0.0, 0.0, 0.0, 0.0, 0.0, 0.0, 0.0, 0.0, 0.0, 0.0, 0.0, 0.0, 0.0, 0.0, 0.0, 0.0, 0.0, 0.0, 0.0, 0.0, 0.0, 0.0, 0.0, 0.0, 0.0, 0.0, 0.0, 0.0, 0.0, 0.0, 0.0, 0.0, 0.0, 0.0, 0.0, 0.0, 0.0, 0.0, 0.0, 0.0, 0.0, 0.0, 0.0, 0.0, 0.0, 0.0, 0.0, 0.0, 0.0, 0.0, 0.0, 0.0, 0.0, 0.0, 0.0, 0.0, 0.0, 0.0, 0.0, 0.0, 0.0, 0.0, 0.0, 0.0, 0.0, 0.0, 0.0, 0.0, 0.0, 0.0, 0.0, 0.0, 0.0, 0.0, 0.0, 0.0, 0.0, 0.0, 0.0, 0.0, 0.0, 0.0, 0.0, 0.0, 0.0, 0.0, 0.0, 0.0, 0.0, 0.0, 0.0, 0.0, 0.0, 0.0, 0.0, 0.0, 0.0, 0.0, 0.0, 0.0, 0.0, 0.0, 0.0, 0.0, 0.0, 0.0, 0.0, 0.0, 0.0, 0.0, 0.0, 0.0, 0.0, 0.0, 0.0, 0.0, 0.0, 0.0, 0.0, 0.0, 0.0, 0.0, 0.0, 0.0, 0.0, 0.0, 0.0, 0.0, 0.0, 0.0, 0.0, 0.0, 0.0, 0.0, 0.0, 0.0, 0.0, 0.0, 0.0, 0.0, 0.0, 0.0, 0.0, 0.0, 0.0, 0.0, 0.0, 0.0, 0.0, 0.0, 0.0, 0.0, 0.0, 0.0, 0.0, 0.0, 0.0, 0.0, 0.0, 0.0, 0.0, 0.0, 0.0, 0.0, 0.0, 0.0, 0.0, 0.0, 0.0, 0.0, 0.0, 0.0, 0.0, 0.0, 0.0, 0.0, 0.0, 0.0, 0.0, 0.0, 0.0, 0.0])
me_circle_001.materials.append(mat_blue)
me_circle_001.materials.append(mat_white)
me_circle_001.update()
me_circle_002 = bpy.data.meshes.new('Circle.002')
me_circle_002.from_pydata([(0.0, 1.0, 0.001236), (-0.2588, 0.9659, 0.001236), (-0.5, 0.866, 0.001236), (-0.7071, 0.7071, 0.001236), (-0.866, 0.5, 0.001236), (-0.9659, 0.2588, 0.001236), (-1.0, 0.0, 0.001236), (-0.9659, -0.2588, 0.001236), (-0.866, -0.5, 0.001236), (-0.7071, -0.7071, 0.001236), (-0.5, -0.866, 0.001236), (-0.2588, -0.9659, 0.001236), (0.0, -1.0, 0.001236), (0.2588, -0.9659, 0.001236), (0.5, -0.866, 0.001236), (0.7071, -0.7071, 0.001236), (0.866, -0.5, 0.001236), (0.9659, -0.2588, 0.001236), (1.0, 0.0, 0.001236), (0.9659, 0.2588, 0.001236), (0.866, 0.5, 0.001236), (0.7071, 0.7071, 0.001236), (0.5, 0.866, 0.001236), (0.2588, 0.9659, 0.001236), (-0.2005, 0.7481, 0.001236), (4.913e-10, 0.7745, 0.001236), (-0.3872, 0.6707, 0.001236), (-0.5476, 0.5476, 0.001236), (-0.6707, 0.3872, 0.001236), (-0.7481, 0.2005, 0.001236), (-0.7745, -1.988e-09, 0.001236), (-0.7481, -0.2005, 0.001236), (-0.6707, -0.3872, 0.001236), (-0.5476, -0.5476, 0.001236), (-0.3872, -0.6707, 0.001236), (-0.2005, -0.7481, 0.001236), (4.913e-10, -0.7745, 0.001236), (0.2005, -0.7481, 0.001236), (0.3872, -0.6707, 0.001236), (0.5476, -0.5476, 0.001236), (0.6707, -0.3872, 0.001236), (0.7481, -0.2005, 0.001236), (0.7745, -1.988e-09, 0.001236), (0.7481, 0.2005, 0.001236), (0.6707, 0.3872, 0.001236), (0.5476, 0.5476, 0.001236), (0.3872, 0.6707, 0.001236), (0.2005, 0.7481, 0.001236), (-0.2109, 0.7871, 0.001236), (5.592e-10, 0.8148, 0.001236), (-0.4074, 0.7057, 0.001236), (-0.5762, 0.5762, 0.001236), (-0.7057, 0.4074, 0.001236), (-0.7871, 0.2109, 0.001236), (-0.8148, -1.864e-09, 0.001236), (-0.7871, -0.2109, 0.001236), (-0.7057, -0.4074, 0.001236), (-0.5762, -0.5762, 0.001236), (-0.4074, -0.7057, 0.001236), (-0.2109, -0.7871, 0.001236), (5.592e-10, -0.8148, 0.001236), (0.2109, -0.7871, 0.001236), (0.4074, -0.7057, 0.001236), (0.5762, -0.5762, 0.001236), (0.7057, -0.4074, 0.001236), (0.7871, -0.2109, 0.001236), (0.8148, -1.864e-09, 0.001236), (0.7871, 0.2109, 0.001236), (0.7057, 0.4074, 0.001236), (0.5762, 0.5762, 0.001236), (0.4074, 0.7057, 0.001236), (0.2109, 0.7871, 0.001236), (-0.2111, 0.7877, 0.001018), (3.89e-10, 0.8155, 0.001018), (-0.4078, 0.7063, 0.001018), (-0.5767, 0.5767, 0.001018), (-0.7063, 0.4078, 0.001018), (-0.7877, 0.2111, 0.001018), (-0.8155, -1.796e-09, 0.001018), (-0.7877, -0.2111, 0.001018), (-0.7063, -0.4078, 0.001018), (-0.5767, -0.5767, 0.001018), (-0.4078, -0.7063, 0.001018), (-0.2111, -0.7877, 0.001018), (3.89e-10, -0.8155, 0.001018), (0.2111, -0.7877, 0.001018), (0.4078, -0.7063, 0.001018), (0.5767, -0.5767, 0.001018), (0.7063, -0.4078, 0.001018), (0.7877, -0.2111, 0.001018), (0.8155, -1.796e-09, 0.001018), (0.7877, 0.2111, 0.001018), (0.7063, 0.4078, 0.001018), (0.5767, 0.5767, 0.001018), (0.4078, 0.7063, 0.001018), (0.2111, 0.7877, 0.001018), (-0.201, 0.7502, 0.001018), (4.116e-10, 0.7766, 0.001018), (-0.3883, 0.6726, 0.001018), (-0.5492, 0.5492, 0.001018), (-0.6726, 0.3883, 0.001018), (-0.7502, 0.201, 0.001018), (-0.7766, -1.943e-09, 0.001018), (-0.7502, -0.201, 0.001018), (-0.6726, -0.3883, 0.001018), (-0.5492, -0.5492, 0.001018), (-0.3883, -0.6726, 0.001018), (-0.201, -0.7502, 0.001018), (4.116e-10, -0.7766, 0.001018), (0.201, -0.7502, 0.001018), (0.3883, -0.6726, 0.001018), (0.5492, -0.5492, 0.001018), (0.6726, -0.3883, 0.001018), (0.7502, -0.201, 0.001018), (0.7766, -1.943e-09, 0.001018), (0.7502, 0.201, 0.001018), (0.6726, 0.3883, 0.001018), (0.5492, 0.5492, 0.001018), (0.3883, 0.6726, 0.001018), (0.201, 0.7502, 0.001018), (0.0, 1.0, 1.911e-05), (-0.2588, 0.9659, 1.911e-05), (-0.5, 0.866, 1.911e-05), (-0.7071, 0.7071, 1.911e-05), (-0.866, 0.5, 1.911e-05), (-0.9659, 0.2588, 1.911e-05), (-1.0, 0.0, 1.911e-05), (-0.9659, -0.2588, 1.911e-05), (-0.866, -0.5, 1.911e-05), (-0.7071, -0.7071, 1.911e-05), (-0.5, -0.866, 1.911e-05), (-0.2588, -0.9659, 1.911e-05), (0.0, -1.0, 1.911e-05), (0.2588, -0.9659, 1.911e-05), (0.5, -0.866, 1.911e-05), (0.7071, -0.7071, 1.911e-05), (0.866, -0.5, 1.911e-05), (0.9659, -0.2588, 1.911e-05), (1.0, 0.0, 1.911e-05), (0.9659, 0.2588, 1.911e-05), (0.866, 0.5, 1.911e-05), (0.7071, 0.7071, 1.911e-05), (0.5, 0.866, 1.911e-05), (0.2588, 0.9659, 1.911e-05)], [], [(24, 26, 27, 28, 29, 30, 31, 32, 33, 34, 35, 36, 37, 38, 39, 40, 41, 42, 43, 44, 45, 46, 47, 25), (48, 49, 0, 1), (50, 48, 1, 2), (51, 50, 2, 3), (52, 51, 3, 4), (53, 52, 4, 5), (54, 53, 5, 6), (55, 54, 6, 7), (56, 55, 7, 8), (57, 56, 8, 9), (58, 57, 9, 10), (59, 58, 10, 11), (60, 59, 11, 12), (61, 60, 12, 13), (62, 61, 13, 14), (63, 62, 14, 15), (64, 63, 15, 16), (65, 64, 16, 17), (66, 65, 17, 18), (67, 66, 18, 19), (68, 67, 19, 20), (69, 68, 20, 21), (70, 69, 21, 22), (71, 70, 22, 23), (49, 71, 23, 0), (72, 73, 49, 48), (74, 72, 48, 50), (75, 74, 50, 51), (76, 75, 51, 52), (77, 76, 52, 53), (78, 77, 53, 54), (79, 78, 54, 55), (80, 79, 55, 56), (81, 80, 56, 57), (82, 81, 57, 58), (83, 82, 58, 59), (84, 83, 59, 60), (85, 84, 60, 61), (86, 85, 61, 62), (87, 86, 62, 63), (88, 87, 63, 64), (89, 88, 64, 65), (90, 89, 65, 66), (91, 90, 66, 67), (92, 91, 67, 68), (93, 92, 68, 69), (94, 93, 69, 70), (95, 94, 70, 71), (73, 95, 71, 49), (96, 97, 73, 72), (98, 96, 72, 74), (99, 98, 74, 75), (100, 99, 75, 76), (101, 100, 76, 77), (102, 101, 77, 78), (103, 102, 78, 79), (104, 103, 79, 80), (105, 104, 80, 81), (106, 105, 81, 82), (107, 106, 82, 83), (108, 107, 83, 84), (109, 108, 84, 85), (110, 109, 85, 86), (111, 110, 86, 87), (112, 111, 87, 88), (113, 112, 88, 89), (114, 113, 89, 90), (115, 114, 90, 91), (116, 115, 91, 92), (117, 116, 92, 93), (118, 117, 93, 94), (119, 118, 94, 95), (97, 119, 95, 73), (24, 25, 97, 96), (26, 24, 96, 98), (27, 26, 98, 99), (28, 27, 99, 100), (29, 28, 100, 101), (30, 29, 101, 102), (31, 30, 102, 103), (32, 31, 103, 104), (33, 32, 104, 105), (34, 33, 105, 106), (35, 34, 106, 107), (36, 35, 107, 108), (37, 36, 108, 109), (38, 37, 109, 110), (39, 38, 110, 111), (40, 39, 111, 112), (41, 40, 112, 113), (42, 41, 113, 114), (43, 42, 114, 115), (44, 43, 115, 116), (45, 44, 116, 117), (46, 45, 117, 118), (47, 46, 118, 119), (25, 47, 119, 97), (14, 13, 133, 134), (7, 6, 126, 127), (22, 21, 141, 142), (15, 14, 134, 135), (8, 7, 127, 128), (23, 22, 142, 143), (1, 0, 120, 121), (16, 15, 135, 136), (9, 8, 128, 129), (0, 23, 143, 120), (2, 1, 121, 122), (17, 16, 136, 137), (10, 9, 129, 130), (3, 2, 122, 123), (18, 17, 137, 138), (11, 10, 130, 131), (4, 3, 123, 124), (19, 18, 138, 139), (12, 11, 131, 132), (5, 4, 124, 125), (20, 19, 139, 140), (13, 12, 132, 133), (6, 5, 125, 126), (21, 20, 140, 141)])
me_circle_002.polygons.foreach_set('material_index', [0, 1, 0, 1, 0, 1, 0, 1, 0, 1, 0, 1, 0, 1, 0, 1, 0, 1, 0, 1, 0, 1, 0, 1, 0, 0, 0, 0, 0, 0, 0, 0, 0, 0, 0, 0, 0, 0, 0, 0, 0, 0, 0, 0, 0, 0, 0, 0, 0, 0, 1, 0, 1, 0, 1, 0, 1, 0, 1, 0, 1, 0, 1, 0, 1, 0, 1, 0, 1, 0, 1, 0, 1, 0, 0, 0, 0, 0, 0, 0, 0, 0, 0, 0, 0, 0, 0, 0, 0, 0, 0, 0, 0, 0, 0, 0, 0, 0, 1, 0, 1, 0, 1, 1, 0, 1, 0, 0, 1, 0, 1, 0, 1, 0, 1, 0, 1, 0, 1, 0, 1])
_uv = me_circle_002.uv_layers.new(name='UVMap')
_uv.uv.foreach_set('vector', [0.0, 0.0, 0.0, 0.0, 0.0, 0.0, 0.0, 0.0, 0.0, 0.0, 0.0, 0.0, 0.0, 0.0, 0.0, 0.0, 0.0, 0.0, 0.0, 0.0, 0.0, 0.0, 0.0, 0.0, 0.0, 0.0, 0.0, 0.0, 0.0, 0.0, 0.0, 0.0, 0.0, 0.0, 0.0, 0.0, 0.0, 0.0, 0.0, 0.0, 0.0, 0.0, 0.0, 0.0, 0.0, 0.0, 0.0, 0.0, 0.0, 0.0, 0.0, 0.0, 0.0, 0.0, 0.0, 0.0, 0.0, 0.0, 0.0, 0.0, 0.0, 0.0, 0.0, 0.0, 0.0, 0.0, 0.0, 0.0, 0.0, 0.0, 0.0, 0.0, 0.0, 0.0, 0.0, 0.0, 0.0, 0.0, 0.0, 0.0, 0.0, 0.0, 0.0, 0.0, 0.0, 0.0, 0.0, 0.0, 0.0, 0.0, 0.0, 0.0, 0.0, 0.0, 0.0, 0.0, 0.0, 0.0, 0.0, 0.0, 0.0, 0.0, 0.0, 0.0, 0.0, 0.0, 0.0, 0.0, 0.0, 0.0, 0.0, 0.0, 0.0, 0.0, 0.0, 0.0, 0.0, 0.0, 0.0, 0.0, 0.0, 0.0, 0.0, 0.0, 0.0, 0.0, 0.0, 0.0, 0.0, 0.0, 0.0, 0.0, 0.0, 0.0, 0.0, 0.0, 0.0, 0.0, 0.0, 0.0, 0.0, 0.0, 0.0, 0.0, 0.0, 0.0, 0.0, 0.0, 0.0, 0.0, 0.0, 0.0, 0.0, 0.0, 0.0, 0.0, 0.0, 0.0, 0.0, 0.0, 0.0, 0.0, 0.0, 0.0, 0.0, 0.0, 0.0, 0.0, 0.0, 0.0, 0.0, 0.0, 0.0, 0.0, 0.0, 0.0, 0.0, 0.0, 0.0, 0.0, 0.0, 0.0, 0.0, 0.0, 0.0, 0.0, 0.0, 0.0, 0.0, 0.0, 0.0, 0.0, 0.0, 0.0, 0.0, 0.0, 0.0, 0.0, 0.0, 0.0, 0.0, 0.0, 0.0, 0.0, 0.0, 0.0, 0.0, 0.0, 0.0, 0.0, 0.0, 0.0, 0.0, 0.0, 0.0, 0.0, 0.0, 0.0, 0.0, 0.0, 0.0, 0.0, 0.0, 0.0, 0.0, 0.0, 0.0, 0.0, 0.0, 0.0, 0.0, 0.0, 0.0, 0.0, 0.0, 0.0, 0.0, 0.0, 0.0, 0.0, 0.0, 0.0, 0.0, 0.0, 0.0, 0.0, 0.0, 0.0, 0.0, 0.0, 0.0, 0.0, 0.0, 0.0, 0.0, 0.0, 0.0, 0.0, 0.0, 0.0, 0.0, 0.0, 0.0, 0.0, 0.0, 0.0, 0.0, 0.0, 0.0, 0.0, 0.0, 0.0, 0.0, 0.0, 0.0, 0.0, 0.0, 0.0, 0.0, 0.0, 0.0, 0.0, 0.0, 0.0, 0.0, 0.0, 0.0, 0.0, 0.0, 0.0, 0.0, 0.0, 0.0, 0.0, 0.0, 0.0, 0.0, 0.0, 0.0, 0.0, 0.0, 0.0, 0.0, 0.0, 0.0, 0.0, 0.0, 0.0, 0.0, 0.0, 0.0, 0.0, 0.0, 0.0, 0.0, 0.0, 0.0, 0.0, 0.0, 0.0, 0.0, 0.0, 0.0, 0.0, 0.0, 0.0, 0.0, 0.0, 0.0, 0.0, 0.0, 0.0, 0.0, 0.0, 0.0, 0.0, 0.0, 0.0, 0.0, 0.0, 0.0, 0.0, 0.0, 0.0, 0.0, 0.0, 0.0, 0.0, 0.0, 0.0, 0.0, 0.0, 0.0, 0.0, 0.0, 0.0, 0.0, 0.0, 0.0, 0.0, 0.0, 0.0, 0.0, 0.0, 0.0, 0.0, 0.0, 0.0, 0.0, 0.0, 0.0, 0.0, 0.0, 0.0, 0.0, 0.0, 0.0, 0.0, 0.0, 0.0, 0.0, 0.0, 0.0, 0.0, 0.0, 0.0, 0.0, 0.0, 0.0, 0.0, 0.0, 0.0, 0.0, 0.0, 0.0, 0.0, 0.0, 0.0, 0.0, 0.0, 0.0, 0.0, 0.0, 0.0, 0.0, 0.0, 0.0, 0.0, 0.0, 0.0, 0.0, 0.0, 0.0, 0.0, 0.0, 0.0, 0.0, 0.0, 0.0, 0.0, 0.0, 0.0, 0.0, 0.0, 0.0, 0.0, 0.0, 0.0, 0.0, 0.0, 0.0, 0.0, 0.0, 0.0, 0.0, 0.0, 0.0, 0.0, 0.0, 0.0, 0.0, 0.0, 0.0, 0.0, 0.0, 0.0, 0.0, 0.0, 0.0, 0.0, 0.0, 0.0, 0.0, 0.0, 0.0, 0.0, 0.0, 0.0, 0.0, 0.0, 0.0, 0.0, 0.0, 0.0, 0.0, 0.0, 0.0, 0.0, 0.0, 0.0, 0.0, 0.0, 0.0, 0.0, 0.0, 0.0, 0.0, 0.0, 0.0, 0.0, 0.0, 0.0, 0.0, 0.0, 0.0, 0.0, 0.0, 0.0, 0.0, 0.0, 0.0, 0.0, 0.0, 0.0, 0.0, 0.0, 0.0, 0.0, 0.0, 0.0, 0.0, 0.0, 0.0, 0.0, 0.0, 0.0, 0.0, 0.0, 0.0, 0.0, 0.0, 0.0, 0.0, 0.0, 0.0, 0.0, 0.0, 0.0, 0.0, 0.0, 0.0, 0.0, 0.0, 0.0, 0.0, 0.0, 0.0, 0.0, 0.0, 0.0, 0.0, 0.0, 0.0, 0.0, 0.0, 0.0, 0.0, 0.0, 0.0, 0.0, 0.0, 0.0, 0.0, 0.0, 0.0, 0.0, 0.0, 0.0, 0.0, 0.0, 0.0, 0.0, 0.0, 0.0, 0.0, 0.0, 0.0, 0.0, 0.0, 0.0, 0.0, 0.0, 0.0, 0.0, 0.0, 0.0, 0.0, 0.0, 0.0, 0.0, 0.0, 0.0, 0.0, 0.0, 0.0, 0.0, 0.0, 0.0, 0.0, 0.0, 0.0, 0.0, 0.0, 0.0, 0.0, 0.0, 0.0, 0.0, 0.0, 0.0, 0.0, 0.0, 0.0, 0.0, 0.0, 0.0, 0.0, 0.0, 0.0, 0.0, 0.0, 0.0, 0.0, 0.0, 0.0, 0.0, 0.0, 0.0, 0.0, 0.0, 0.0, 0.0, 0.0, 0.0, 0.0, 0.0, 0.0, 0.0, 0.0, 0.0, 0.0, 0.0, 0.0, 0.0, 0.0, 0.0, 0.0, 0.0, 0.0, 0.0, 0.0, 0.0, 0.0, 0.0, 0.0, 0.0, 0.0, 0.0, 0.0, 0.0, 0.0, 0.0, 0.0, 0.0, 0.0, 0.0, 0.0, 0.0, 0.0, 0.0, 0.0, 0.0, 0.0, 0.0, 0.0, 0.0, 0.0, 0.0, 0.0, 0.0, 0.0, 0.0, 0.0, 0.0, 0.0, 0.0, 0.0, 0.0, 0.0, 0.0, 0.0, 0.0, 0.0, 0.0, 0.0, 0.0, 0.0, 0.0, 0.0, 0.0, 0.0, 0.0, 0.0, 0.0, 0.0, 0.0, 0.0, 0.0, 0.0, 0.0, 0.0, 0.0, 0.0, 0.0, 0.0, 0.0, 0.0, 0.0, 0.0, 0.0, 0.0, 0.0, 0.0, 0.0, 0.0, 0.0, 0.0, 0.0, 0.0, 0.0, 0.0, 0.0, 0.0, 0.0, 0.0, 0.0, 0.0, 0.0, 0.0, 0.0, 0.0, 0.0, 0.0, 0.0, 0.0, 0.0, 0.0, 0.0, 0.0, 0.0, 0.0, 0.0, 0.0, 0.0, 0.0, 0.0, 0.0, 0.0, 0.0, 0.0, 0.0, 0.0, 0.0, 0.0, 0.0, 0.0, 0.0, 0.0, 0.0, 0.0, 0.0, 0.0, 0.0, 0.0, 0.0, 0.0, 0.0, 0.0, 0.0, 0.0, 0.0, 0.0, 0.0, 0.0, 0.0, 0.0, 0.0, 0.0, 0.0, 0.0, 0.0, 0.0, 0.0, 0.0, 0.0, 0.0, 0.0, 0.0, 0.0, 0.0, 0.0, 0.0, 0.0, 0.0, 0.0, 0.0, 0.0, 0.0, 0.0, 0.0, 0.0, 0.0, 0.0, 0.0, 0.0, 0.0, 0.0, 0.0, 0.0, 0.0, 0.0, 0.0, 0.0, 0.0, 0.0, 0.0, 0.0, 0.0, 0.0, 0.0, 0.0, 0.0, 0.0, 0.0, 0.0, 0.0, 0.0, 0.0, 0.0, 0.0, 0.0, 0.0, 0.0, 0.0, 0.0, 0.0, 0.0, 0.0, 0.0, 0.0, 0.0, 0.0, 0.0, 0.0, 0.0, 0.0, 0.0, 0.0, 0.0, 0.0, 0.0, 0.0, 0.0, 0.0, 0.0, 0.0, 0.0, 0.0, 0.0, 0.0, 0.0, 0.0, 0.0, 0.0, 0.0, 0.0, 0.0, 0.0, 0.0, 0.0, 0.0, 0.0, 0.0, 0.0, 0.0, 0.0, 0.0, 0.0, 0.0, 0.0, 0.0, 0.0, 0.0, 0.0, 0.0, 0.0, 0.0, 0.0, 0.0, 0.0, 0.0, 0.0, 0.0, 0.0, 0.0, 0.0, 0.0, 0.0, 0.0, 0.0, 0.0, 0.0, 0.0, 0.0, 0.0, 0.0, 0.0, 0.0, 0.0, 0.0, 0.0, 0.0, 0.0, 0.0, 0.0, 0.0, 0.0, 0.0, 0.0, 0.0, 0.0, 0.0, 0.0, 0.0, 0.0, 0.0, 0.0, 0.0, 0.0, 0.0, 0.0, 0.0, 0.0, 0.0, 0.0, 0.0, 0.0, 0.0, 0.0, 0.0, 0.0, 0.0, 0.0, 0.0, 0.0, 0.0, 0.0, 0.0, 0.0, 0.0, 0.0, 0.0, 0.0, 0.0, 0.0, 0.0, 0.0, 0.0, 0.0, 0.0, 0.0, 0.0, 0.0, 0.0, 0.0, 0.0, 0.0, 0.0, 0.0, 0.0, 0.0, 0.0, 0.0, 0.0, 0.0, 0.0, 0.0, 0.0, 0.0, 0.0, 0.0, 0.0, 0.0, 0.0, 0.0, 0.0, 0.0, 0.0, 0.0, 0.0, 0.0, 0.0, 0.0, 0.0, 0.0, 0.0, 0.0, 0.0, 0.0, 0.0, 0.0, 0.0, 0.0, 0.0, 0.0, 0.0, 0.0, 0.0, 0.0, 0.0, 0.0, 0.0, 0.0, 0.0, 0.0, 0.0, 0.0, 0.0])
me_circle_002.materials.append(mat_blue)
me_circle_002.materials.append(mat_white)
me_circle_002.update()

# ---- objects
ob_test = bpy.data.objects.new('Test', me_circle_001)
ob_circle_002 = bpy.data.objects.new('Circle.002', me_circle_002)

# ---- transforms, parenting, visibility, modifiers, constraints
ob_test.location = (0.0, 0.0, 0.0)
ob_test.scale = (1.016, 1.016, 0.9646)
ob_circle_002.location = (0.0, 0.0, 0.0)
ob_circle_002.scale = (0.0216, 0.0216, 1.0)
_m = ob_circle_002.modifiers.new('Mirror', 'MIRROR')
_m.use_axis = (False, False, True)
_m.use_clip = True

# ---- collection membership
col_collection.objects.link(ob_test)
col_collection.objects.link(ob_circle_002)

# ---- scene / render settings (as saved in the file)
scene.frame_start = 1; scene.frame_end = 250; scene.frame_set(0)
scene.render.engine = 'BLENDER_EEVEE_NEXT'
bpy.context.view_layer.update()

# ---- added for rendering (the .blend has no active camera and no usable light): camera, sun
cam_auto = bpy.data.cameras.new('AutoCamera')
cam_auto.lens = 50.0
cam_auto.sensor_width = 36.0
cam_auto.clip_end = 1000.0
ob_auto_camera = bpy.data.objects.new('AutoCamera', cam_auto)
scene.collection.objects.link(ob_auto_camera)
ob_auto_camera.location = (0.185045, -0.222054, 0.148036)
ob_auto_camera.rotation_euler = (1.09748, -7.21219e-08, 0.694738)
scene.camera = ob_auto_camera
light_auto_sun = bpy.data.lights.new('AutoSun', 'SUN')
light_auto_sun.energy = 3.0
light_auto_sun.angle = 0.0523599
ob_auto_sun = bpy.data.objects.new('AutoSun', light_auto_sun)
scene.collection.objects.link(ob_auto_sun)
ob_auto_sun.rotation_euler = (0.872665, 0.174533, 0.523599)
bpy.context.view_layer.update()
